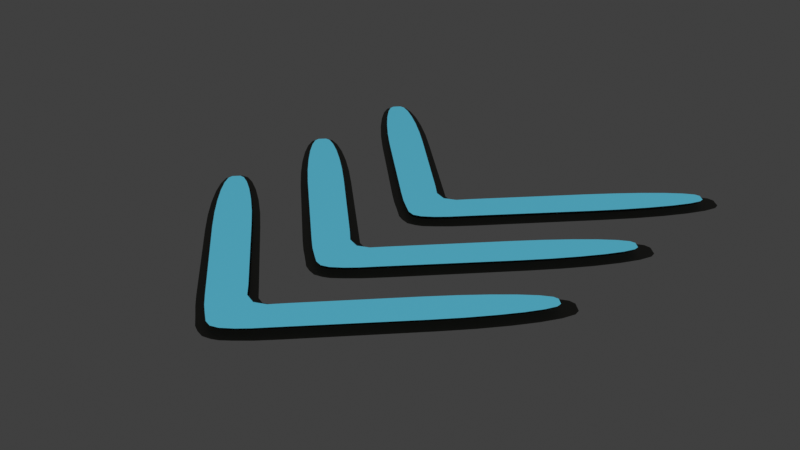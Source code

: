# Source: PermanentBoost.blend  (saved by Blender 4.0.36; exported with 4.5.12 LTS)
import bpy
from mathutils import Matrix  # noqa: F401  (used for matrix-valued properties, if any)

bpy.ops.wm.read_factory_settings(use_empty=True)
scene = bpy.context.scene
scene.name = 'Scene'

# ---- collections
col_collection = bpy.data.collections.new('Collection'); scene.collection.children.link(col_collection)

# ---- materials (node trees are filled in below, after node groups)
mat_outerarrow = bpy.data.materials.new('OuterArrow')
mat_outerarrow.use_transparent_shadow = False
mat_innerarrow = bpy.data.materials.new('InnerArrow')
mat_innerarrow.use_transparent_shadow = False

# ---- material node trees
mat_outerarrow.use_nodes = True; mat_outerarrow.node_tree.nodes.clear()
_N = mat_outerarrow.node_tree.nodes; _L = mat_outerarrow.node_tree.links
n0 = _N.new('ShaderNodeBsdfPrincipled'); n0.name = 'Principled BSDF'; n0.location = (10, 300)
n0.distribution = 'GGX'
n0.subsurface_method = 'RANDOM_WALK_SKIN'
n0.inputs[0].default_value = (0.1088, 0.5394, 0.723, 1.0)
n0.inputs[3].default_value = 1.45
n0.inputs[27].default_value = (0.0, 0.0, 0.0, 1.0)
n0.inputs[28].default_value = 1.0
n1 = _N.new('ShaderNodeOutputMaterial'); n1.name = 'Material Output'; n1.location = (300, 300)
_L.new(n0.outputs[0], n1.inputs[0])
n1.is_active_output = True
mat_innerarrow.use_nodes = True; mat_innerarrow.node_tree.nodes.clear()
_N = mat_innerarrow.node_tree.nodes; _L = mat_innerarrow.node_tree.links
n0 = _N.new('ShaderNodeBsdfPrincipled'); n0.name = 'Principled BSDF'; n0.location = (10, 300)
n0.distribution = 'GGX'
n0.subsurface_method = 'RANDOM_WALK_SKIN'
n0.inputs[0].default_value = (0.002321, 0.002294, 0.00125, 1.0)
n0.inputs[3].default_value = 1.45
n0.inputs[27].default_value = (0.0, 0.0, 0.0, 1.0)
n0.inputs[28].default_value = 1.0
n1 = _N.new('ShaderNodeOutputMaterial'); n1.name = 'Material Output'; n1.location = (300, 300)
_L.new(n0.outputs[0], n1.inputs[0])
n1.is_active_output = True

# ---- world
world_world = bpy.data.worlds.new('World'); scene.world = world_world
world_world.use_nodes = True; world_world.node_tree.nodes.clear()
_N = world_world.node_tree.nodes; _L = world_world.node_tree.links
n0 = _N.new('ShaderNodeOutputWorld'); n0.name = 'World Output'; n0.location = (300, 300)
n1 = _N.new('ShaderNodeBackground'); n1.name = 'Background'; n1.location = (10, 300)
n1.inputs[0].default_value = (0.05088, 0.05088, 0.05088, 1.0)
_L.new(n1.outputs[0], n0.inputs[0])
n0.is_active_output = True
world_world.color = (0.05088, 0.05088, 0.05088)
world_world.use_sun_shadow = False
world_world.sun_shadow_jitter_overblur = 0.0

# ---- meshes
me_arrow = bpy.data.meshes.new('Arrow')
me_arrow.from_pydata([(2.559, 2.735, 0.07543), (2.721, 2.843, 0.0), (1.67, 1.579, 0.07543), (1.813, 1.559, 0.0), (2.558, 2.667, 0.07543), (2.731, 2.758, 0.0), (2.488, 2.533, 0.07543), (2.667, 2.604, 0.0), (2.353, 2.343, 0.07543), (2.531, 2.391, 0.0), (2.162, 2.11, 0.07543), (2.334, 2.134, 0.0), (1.93, 1.849, 0.07543), (2.089, 1.85, 0.0), (1.333, 1.914, 0.07543), (1.337, 2.033, 0.0), (2.483, 2.811, 0.07543), (2.613, 2.949, 0.0), (1.626, 2.311, 0.0), (1.602, 2.175, 0.07543), (1.907, 2.558, 0.0), (1.861, 2.41, 0.07543), (2.092, 2.602, 0.07543), (2.163, 2.757, 0.0), (2.281, 2.738, 0.07543), (2.375, 2.893, 0.0), (2.415, 2.809, 0.07543), (2.528, 2.959, 0.0), (0.6867, 0.4202, 0.0), (0.4928, 0.4036, 0.07543), (0.3707, 0.2795, 0.07543), (0.4742, 0.2136, 0.0), (0.3094, 0.07582, 0.0), (0.24, 0.1651, 0.07543), (0.194, -0.01008, 0.0), (0.1032, 0.07134, 0.07543), (0.1116, -0.04644, 0.0), (0.2985, 0.8718, 0.07543), (0.2025, 0.929, 0.0), (0.1519, 0.7191, 0.07543), (0.1049, 0.8332, 0.0), (-2.603, 2.932, 0.0), (-2.504, 2.799, 0.07543), (-1.32, 2.024, 0.0), (-1.348, 1.911, 0.07543), (-2.518, 2.943, 0.0), (-2.436, 2.798, 0.07543), (-2.364, 2.878, 0.0), (-2.302, 2.728, 0.07543), (-2.151, 2.743, 0.0), (-2.112, 2.593, 0.07543), (-1.894, 2.546, 0.0), (-1.879, 2.403, 0.07543), (-1.618, 2.17, 0.07543), (-1.611, 2.301, 0.0), (-1.683, 1.574, 0.07543), (-1.793, 1.548, 0.0), (-2.709, 2.825, 0.0), (-2.579, 2.724, 0.07543), (-1.944, 1.842, 0.07543), (-2.071, 1.837, 0.0), (-2.178, 2.101, 0.07543), (-2.318, 2.119, 0.0), (-2.517, 2.375, 0.0), (-2.37, 2.333, 0.07543), (-2.654, 2.586, 0.0), (-2.507, 2.522, 0.07543), (-2.719, 2.74, 0.0), (-2.578, 2.655, 0.07543), (-0.2035, 0.9309, 0.0), (-0.306, 0.8758, 0.07543), (-0.158, 0.7198, 0.07543), (-0.001178, -0.07023, 0.0), (-0.5177, 0.4332, 0.07543), (-0.6763, 0.4392, 0.0), (-0.3576, 0.2823, 0.07543), (-0.5119, 0.2829, 0.0), (-0.23, 0.1768, 0.07543), (-0.3516, 0.1444, 0.0), (-0.2063, 0.01491, 0.0), (-0.09746, 0.07279, 0.07543), (-0.1097, -0.03612, 0.0), (0.0001048, 0.04085, 0.07543), (0.0015, 0.6566, 0.07543), (-0.1059, 0.8339, 0.0), (-8.393e-05, 0.7913, 0.0), (2.559, 1.069, 0.07543), (2.721, 1.177, 0.0), (1.67, -0.08689, 0.07543), (1.813, -0.1066, 0.0), (2.558, 1.001, 0.07543), (2.731, 1.092, 0.0), (2.488, 0.8668, 0.07543), (2.667, 0.9375, 0.0), (2.353, 0.6768, 0.07543), (2.531, 0.7248, 0.0), (2.162, 0.4437, 0.07543), (2.334, 0.4679, 0.0), (1.93, 0.1832, 0.07543), (2.089, 0.1843, 0.0), (1.333, 0.2477, 0.07543), (1.337, 0.3665, 0.0), (2.483, 1.144, 0.07543), (2.613, 1.283, 0.0), (1.626, 0.6449, 0.0), (1.602, 0.5089, 0.07543), (1.907, 0.8918, 0.0), (1.861, 0.7435, 0.07543), (2.092, 0.9355, 0.07543), (2.163, 1.09, 0.0), (2.281, 1.072, 0.07543), (2.375, 1.227, 0.0), (2.415, 1.143, 0.07543), (2.528, 1.293, 0.0), (0.6867, -1.246, 0.0), (0.4928, -1.262, 0.07543), (0.3707, -1.387, 0.07543), (0.4742, -1.452, 0.0), (0.3094, -1.59, 0.0), (0.24, -1.501, 0.07543), (0.194, -1.676, 0.0), (0.1032, -1.595, 0.07543), (0.1116, -1.713, 0.0), (0.2985, -0.7943, 0.07543), (0.2025, -0.7371, 0.0), (0.1519, -0.947, 0.07543), (0.1049, -0.8329, 0.0), (-2.603, 1.266, 0.0), (-2.504, 1.133, 0.07543), (-1.32, 0.3584, 0.0), (-1.348, 0.2445, 0.07543), (-2.518, 1.277, 0.0), (-2.436, 1.132, 0.07543), (-2.364, 1.212, 0.0), (-2.302, 1.062, 0.07543), (-2.151, 1.077, 0.0), (-2.112, 0.9271, 0.07543), (-1.894, 0.8798, 0.0), (-1.879, 0.7367, 0.07543), (-1.618, 0.5039, 0.07543), (-1.611, 0.6348, 0.0), (-1.683, -0.09239, 0.07543), (-1.793, -0.118, 0.0), (-2.709, 1.159, 0.0), (-2.579, 1.057, 0.07543), (-1.944, 0.1759, 0.07543), (-2.071, 0.171, 0.0), (-2.178, 0.4348, 0.07543), (-2.318, 0.4529, 0.0), (-2.517, 0.7084, 0.0), (-2.37, 0.6666, 0.07543), (-2.654, 0.9202, 0.0), (-2.507, 0.8556, 0.07543), (-2.719, 1.074, 0.0), (-2.578, 0.989, 0.07543), (-0.2035, -0.7352, 0.0), (-0.306, -0.7903, 0.07543), (-0.158, -0.9463, 0.07543), (-0.001178, -1.736, 0.0), (-0.5177, -1.233, 0.07543), (-0.6763, -1.227, 0.0), (-0.3576, -1.384, 0.07543), (-0.5119, -1.383, 0.0), (-0.23, -1.489, 0.07543), (-0.3516, -1.522, 0.0), (-0.2063, -1.651, 0.0), (-0.09746, -1.593, 0.07543), (-0.1097, -1.702, 0.0), (0.0001054, -1.625, 0.07543), (0.0015, -1.01, 0.07543), (-0.1059, -0.8322, 0.0), (-8.339e-05, -0.8748, 0.0), (2.559, -0.597, 0.07543), (2.721, -0.4896, 0.0), (1.67, -1.753, 0.07543), (1.813, -1.773, 0.0), (2.558, -0.6655, 0.07543), (2.731, -0.5745, 0.0), (2.488, -0.7993, 0.07543), (2.667, -0.7286, 0.0), (2.353, -0.9893, 0.07543), (2.531, -0.9413, 0.0), (2.162, -1.222, 0.07543), (2.334, -1.198, 0.0), (1.93, -1.483, 0.07543), (2.089, -1.482, 0.0), (1.333, -1.418, 0.07543), (1.337, -1.3, 0.0), (2.483, -0.5217, 0.07543), (2.613, -0.3831, 0.0), (1.626, -1.021, 0.0), (1.602, -1.157, 0.07543), (1.907, -0.7743, 0.0), (1.861, -0.9226, 0.07543), (2.092, -0.7306, 0.07543), (2.163, -0.5756, 0.0), (2.281, -0.5944, 0.07543), (2.375, -0.4388, 0.0), (2.415, -0.5231, 0.07543), (2.528, -0.3732, 0.0), (0.6867, -2.912, 0.0), (0.4928, -2.929, 0.07543), (0.3707, -3.053, 0.07543), (0.4742, -3.119, 0.0), (0.3094, -3.256, 0.0), (0.24, -3.167, 0.07543), (0.194, -3.342, 0.0), (0.1032, -3.261, 0.07543), (0.1116, -3.379, 0.0), (0.2985, -2.46, 0.07543), (0.2025, -2.403, 0.0), (0.1519, -2.613, 0.07543), (0.1049, -2.499, 0.0), (-2.603, -0.4001, 0.0), (-2.504, -0.5328, 0.07543), (-1.32, -1.308, 0.0), (-1.348, -1.422, 0.07543), (-2.518, -0.3895, 0.0), (-2.436, -0.5337, 0.07543), (-2.364, -0.4541, 0.0), (-2.302, -0.6041, 0.07543), (-2.151, -0.5894, 0.0), (-2.112, -0.739, 0.07543), (-1.894, -0.7863, 0.0), (-1.879, -0.9294, 0.07543), (-1.618, -1.162, 0.07543), (-1.611, -1.031, 0.0), (-1.683, -1.758, 0.07543), (-1.793, -1.784, 0.0), (-2.709, -0.5072, 0.0), (-2.579, -0.6086, 0.07543), (-1.944, -1.49, 0.07543), (-2.071, -1.495, 0.0), (-2.178, -1.231, 0.07543), (-2.318, -1.213, 0.0), (-2.517, -0.9577, 0.0), (-2.37, -0.9995, 0.07543), (-2.654, -0.7459, 0.0), (-2.507, -0.8104, 0.07543), (-2.719, -0.5922, 0.0), (-2.578, -0.6771, 0.07543), (-0.2035, -2.401, 0.0), (-0.306, -2.456, 0.07543), (-0.158, -2.612, 0.07543), (-0.001177, -3.402, 0.0), (-0.5177, -2.899, 0.07543), (-0.6763, -2.893, 0.0), (-0.3576, -3.05, 0.07543), (-0.5119, -3.049, 0.0), (-0.23, -3.155, 0.07543), (-0.3516, -3.188, 0.0), (-0.2063, -3.317, 0.0), (-0.09746, -3.259, 0.07543), (-0.1097, -3.368, 0.0), (0.0001059, -3.291, 0.07543), (0.001501, -2.676, 0.07543), (-0.1059, -2.498, 0.0), (-8.284e-05, -2.541, 0.0)], [], [(38, 40, 85, 84, 69, 43, 54, 51, 49, 47, 45, 41, 57, 67, 65, 63, 62, 60, 56, 74, 76, 78, 79, 81, 72, 36, 34, 32, 31, 28, 3, 13, 11, 9, 7, 5, 1, 17, 27, 25, 23, 20, 18, 15), (71, 70, 44, 53, 52, 50, 48, 46, 42, 58, 68, 66, 64, 61, 59, 55, 73, 75, 77, 80, 82, 35, 33, 30, 29, 2, 12, 10, 8, 6, 4, 0, 16, 26, 24, 22, 21, 19, 14, 37, 39, 83), (124, 126, 171, 170, 155, 129, 140, 137, 135, 133, 131, 127, 143, 153, 151, 149, 148, 146, 142, 160, 162, 164, 165, 167, 158, 122, 120, 118, 117, 114, 89, 99, 97, 95, 93, 91, 87, 103, 113, 111, 109, 106, 104, 101), (157, 156, 130, 139, 138, 136, 134, 132, 128, 144, 154, 152, 150, 147, 145, 141, 159, 161, 163, 166, 168, 121, 119, 116, 115, 88, 98, 96, 94, 92, 90, 86, 102, 112, 110, 108, 107, 105, 100, 123, 125, 169), (210, 212, 257, 256, 241, 215, 226, 223, 221, 219, 217, 213, 229, 239, 237, 235, 234, 232, 228, 246, 248, 250, 251, 253, 244, 208, 206, 204, 203, 200, 175, 185, 183, 181, 179, 177, 173, 189, 199, 197, 195, 192, 190, 187), (243, 242, 216, 225, 224, 222, 220, 218, 214, 230, 240, 238, 236, 233, 231, 227, 245, 247, 249, 252, 254, 207, 205, 202, 201, 174, 184, 182, 180, 178, 176, 172, 188, 198, 196, 194, 193, 191, 186, 209, 211, 255)])
me_arrow.polygons.foreach_set('material_index', [1, 0, 1, 0, 1, 0])
_uv = me_arrow.uv_layers.new(name='UVMap')
_uv.uv.foreach_set('vector', [0.2191, 1.0, 0.2191, 0.5, 0.2191, 0.375, 0.2191, 0.25, 0.2191, 0.0, 0.6125, 0.0, 0.7128, 0.0132, 0.8062, 0.05192, 0.8865, 0.1135, 0.9481, 0.1938, 0.9868, 0.2872, 1.0, 0.3875, 1.0, 0.6125, 0.9868, 0.7128, 0.9481, 0.8062, 0.8865, 0.8865, 0.8062, 0.9481, 0.7128, 0.9868, 0.6125, 1.0, 0.2191, 1.0, 0.1624, 0.9925, 0.1095, 0.9706, 0.06417, 0.9358, 0.02935, 0.8905, 0.02935, 0.5, 0.02935, 0.1095, 0.06417, 0.06417, 0.1095, 0.02935, 0.1624, 0.007465, 0.2191, 0.0, 0.6125, 0.0, 0.7128, 0.0132, 0.8062, 0.05192, 0.8865, 0.1135, 0.9481, 0.1938, 0.9868, 0.2872, 1.0, 0.3875, 1.0, 0.6125, 0.9868, 0.7128, 0.9481, 0.8062, 0.8865, 0.8865, 0.8062, 0.9481, 0.7128, 0.9868, 0.6125, 1.0, 0.1624, 0.007465, 0.2191, 0.0, 0.6125, 0.0, 0.7128, 0.0132, 0.8062, 0.05192, 0.8865, 0.1135, 0.9481, 0.1938, 0.9868, 0.2872, 1.0, 0.3875, 1.0, 0.6125, 0.9868, 0.7128, 0.9481, 0.8062, 0.8865, 0.8865, 0.8062, 0.9481, 0.7128, 0.9868, 0.6125, 1.0, 0.2191, 1.0, 0.1624, 0.9925, 0.1095, 0.9706, 0.02935, 0.8905, 0.02935, 0.5, 0.02935, 0.1095, 0.06417, 0.06417, 0.1624, 0.007465, 0.2191, 0.0, 0.6125, 0.0, 0.7128, 0.0132, 0.8062, 0.05192, 0.8865, 0.1135, 0.9481, 0.1938, 0.9868, 0.2872, 1.0, 0.3875, 1.0, 0.6125, 0.9868, 0.7128, 0.9481, 0.8062, 0.8865, 0.8865, 0.8062, 0.9481, 0.7128, 0.9868, 0.6125, 1.0, 0.2191, 1.0, 0.1624, 0.9925, 0.1624, 0.5, 0.2191, 1.0, 0.2191, 0.5, 0.2191, 0.375, 0.2191, 0.25, 0.2191, 0.0, 0.6125, 0.0, 0.7128, 0.0132, 0.8062, 0.05192, 0.8865, 0.1135, 0.9481, 0.1938, 0.9868, 0.2872, 1.0, 0.3875, 1.0, 0.6125, 0.9868, 0.7128, 0.9481, 0.8062, 0.8865, 0.8865, 0.8062, 0.9481, 0.7128, 0.9868, 0.6125, 1.0, 0.2191, 1.0, 0.1624, 0.9925, 0.1095, 0.9706, 0.06417, 0.9358, 0.02935, 0.8905, 0.02935, 0.5, 0.02935, 0.1095, 0.06417, 0.06417, 0.1095, 0.02935, 0.1624, 0.007465, 0.2191, 0.0, 0.6125, 0.0, 0.7128, 0.0132, 0.8062, 0.05192, 0.8865, 0.1135, 0.9481, 0.1938, 0.9868, 0.2872, 1.0, 0.3875, 1.0, 0.6125, 0.9868, 0.7128, 0.9481, 0.8062, 0.8865, 0.8865, 0.8062, 0.9481, 0.7128, 0.9868, 0.6125, 1.0, 0.1624, 0.007465, 0.2191, 0.0, 0.6125, 0.0, 0.7128, 0.0132, 0.8062, 0.05192, 0.8865, 0.1135, 0.9481, 0.1938, 0.9868, 0.2872, 1.0, 0.3875, 1.0, 0.6125, 0.9868, 0.7128, 0.9481, 0.8062, 0.8865, 0.8865, 0.8062, 0.9481, 0.7128, 0.9868, 0.6125, 1.0, 0.2191, 1.0, 0.1624, 0.9925, 0.1095, 0.9706, 0.02935, 0.8905, 0.02935, 0.5, 0.02935, 0.1095, 0.06417, 0.06417, 0.1624, 0.007465, 0.2191, 0.0, 0.6125, 0.0, 0.7128, 0.0132, 0.8062, 0.05192, 0.8865, 0.1135, 0.9481, 0.1938, 0.9868, 0.2872, 1.0, 0.3875, 1.0, 0.6125, 0.9868, 0.7128, 0.9481, 0.8062, 0.8865, 0.8865, 0.8062, 0.9481, 0.7128, 0.9868, 0.6125, 1.0, 0.2191, 1.0, 0.1624, 0.9925, 0.1624, 0.5, 0.2191, 1.0, 0.2191, 0.5, 0.2191, 0.375, 0.2191, 0.25, 0.2191, 0.0, 0.6125, 0.0, 0.7128, 0.0132, 0.8062, 0.05192, 0.8865, 0.1135, 0.9481, 0.1938, 0.9868, 0.2872, 1.0, 0.3875, 1.0, 0.6125, 0.9868, 0.7128, 0.9481, 0.8062, 0.8865, 0.8865, 0.8062, 0.9481, 0.7128, 0.9868, 0.6125, 1.0, 0.2191, 1.0, 0.1624, 0.9925, 0.1095, 0.9706, 0.06417, 0.9358, 0.02935, 0.8905, 0.02935, 0.5, 0.02935, 0.1095, 0.06417, 0.06417, 0.1095, 0.02935, 0.1624, 0.007465, 0.2191, 0.0, 0.6125, 0.0, 0.7128, 0.0132, 0.8062, 0.05192, 0.8865, 0.1135, 0.9481, 0.1938, 0.9868, 0.2872, 1.0, 0.3875, 1.0, 0.6125, 0.9868, 0.7128, 0.9481, 0.8062, 0.8865, 0.8865, 0.8062, 0.9481, 0.7128, 0.9868, 0.6125, 1.0, 0.1624, 0.007465, 0.2191, 0.0, 0.6125, 0.0, 0.7128, 0.0132, 0.8062, 0.05192, 0.8865, 0.1135, 0.9481, 0.1938, 0.9868, 0.2872, 1.0, 0.3875, 1.0, 0.6125, 0.9868, 0.7128, 0.9481, 0.8062, 0.8865, 0.8865, 0.8062, 0.9481, 0.7128, 0.9868, 0.6125, 1.0, 0.2191, 1.0, 0.1624, 0.9925, 0.1095, 0.9706, 0.02935, 0.8905, 0.02935, 0.5, 0.02935, 0.1095, 0.06417, 0.06417, 0.1624, 0.007465, 0.2191, 0.0, 0.6125, 0.0, 0.7128, 0.0132, 0.8062, 0.05192, 0.8865, 0.1135, 0.9481, 0.1938, 0.9868, 0.2872, 1.0, 0.3875, 1.0, 0.6125, 0.9868, 0.7128, 0.9481, 0.8062, 0.8865, 0.8865, 0.8062, 0.9481, 0.7128, 0.9868, 0.6125, 1.0, 0.2191, 1.0, 0.1624, 0.9925, 0.1624, 0.5])
me_arrow.materials.append(mat_outerarrow)
me_arrow.materials.append(mat_innerarrow)
me_arrow.use_remesh_fix_poles = True
me_arrow.use_remesh_preserve_attributes = False
me_arrow.update()

# ---- objects
ob_arrow = bpy.data.objects.new('Arrow', me_arrow)

# ---- transforms, parenting, visibility, modifiers, constraints
ob_arrow.location = (0.0, 0.0, 0.0)

# ---- collection membership
col_collection.objects.link(ob_arrow)

# ---- scene / render settings (as saved in the file)
scene.frame_start = 1; scene.frame_end = 250; scene.frame_set(1)
scene.render.engine = 'BLENDER_EEVEE_NEXT'
scene.cycles.sampling_pattern = 'TABULATED_SOBOL'
scene.cycles.use_light_tree = False
scene.view_settings.view_transform = 'Standard'
bpy.context.view_layer.update()

# ---- added for rendering (the .blend has no active camera and no usable light): camera, sun
cam_auto = bpy.data.cameras.new('AutoCamera')
cam_auto.lens = 50.0
cam_auto.sensor_width = 36.0
cam_auto.clip_end = 1000.0
ob_auto_camera = bpy.data.objects.new('AutoCamera', cam_auto)
scene.collection.objects.link(ob_auto_camera)
ob_auto_camera.location = (7.75695, -9.52294, 6.23854)
ob_auto_camera.rotation_euler = (1.09748, -7.21219e-08, 0.694738)
scene.camera = ob_auto_camera
light_auto_sun = bpy.data.lights.new('AutoSun', 'SUN')
light_auto_sun.energy = 3.0
light_auto_sun.angle = 0.0523599
ob_auto_sun = bpy.data.objects.new('AutoSun', light_auto_sun)
scene.collection.objects.link(ob_auto_sun)
ob_auto_sun.rotation_euler = (0.872665, 0.174533, 0.523599)
bpy.context.view_layer.update()
